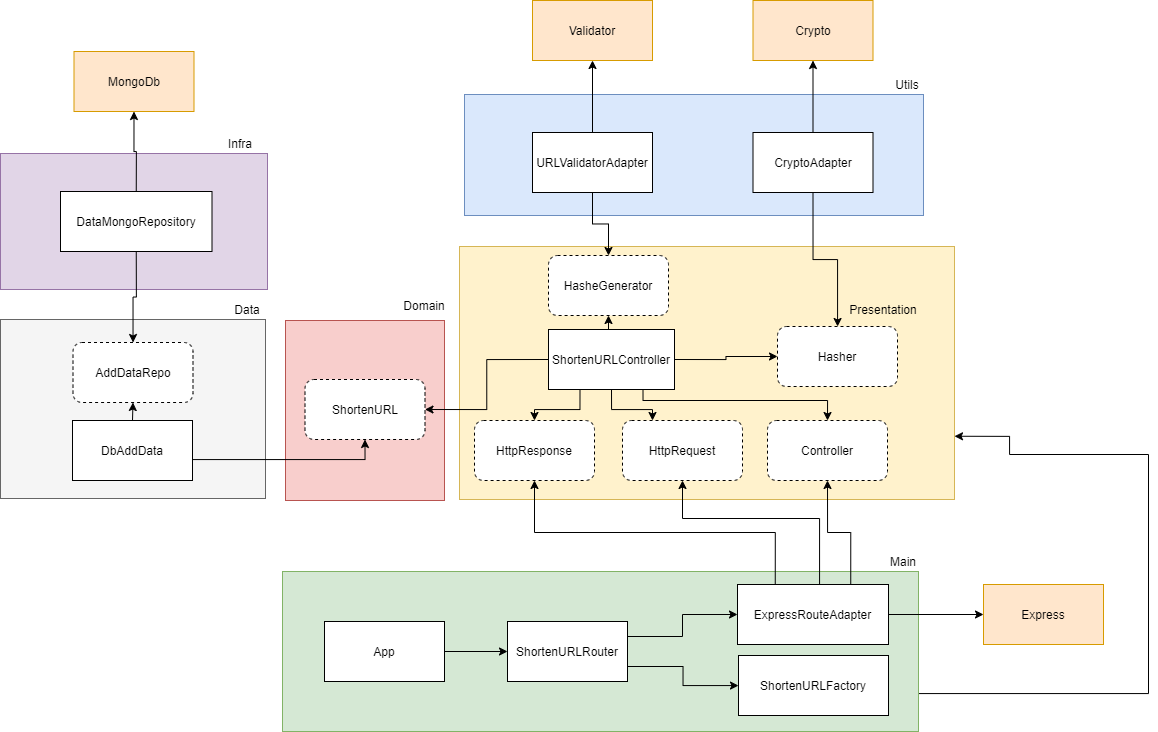

The diagram above was exported from draw.io. Its source (the exported page's mxGraphModel, read from the mxfile embedded in the PNG):
<mxGraphModel dx="1424" dy="1043" grid="0" gridSize="10" guides="1" tooltips="1" connect="1" arrows="1" fold="1" page="0" pageScale="1" pageWidth="827" pageHeight="1169" math="0" shadow="0">
  <root>
    <mxCell id="0" />
    <mxCell id="1" parent="0" />
    <mxCell id="i4Xgi1p1PXEhyqZJGGmw-15" value="" style="rounded=0;whiteSpace=wrap;html=1;fillColor=#fff2cc;strokeColor=#d6b656;" parent="1" vertex="1">
      <mxGeometry x="325" y="3" width="495" height="253" as="geometry" />
    </mxCell>
    <mxCell id="i4Xgi1p1PXEhyqZJGGmw-16" value="Presentation" style="text;html=1;strokeColor=none;fillColor=none;align=center;verticalAlign=middle;whiteSpace=wrap;rounded=0;" parent="1" vertex="1">
      <mxGeometry x="729" y="56" width="40" height="20" as="geometry" />
    </mxCell>
    <mxCell id="AD-xMwlrPNUkrITQMxQ7-10" style="edgeStyle=orthogonalEdgeStyle;rounded=0;orthogonalLoop=1;jettySize=auto;html=1;exitX=1;exitY=0.5;exitDx=0;exitDy=0;entryX=1;entryY=0.75;entryDx=0;entryDy=0;" parent="1" source="i4Xgi1p1PXEhyqZJGGmw-18" target="i4Xgi1p1PXEhyqZJGGmw-15" edge="1">
      <mxGeometry relative="1" as="geometry">
        <Array as="points">
          <mxPoint x="784" y="450" />
          <mxPoint x="1014" y="450" />
          <mxPoint x="1014" y="211" />
          <mxPoint x="875" y="211" />
          <mxPoint x="875" y="193" />
        </Array>
      </mxGeometry>
    </mxCell>
    <mxCell id="i4Xgi1p1PXEhyqZJGGmw-18" value="" style="rounded=0;whiteSpace=wrap;html=1;fillColor=#d5e8d4;strokeColor=#82b366;" parent="1" vertex="1">
      <mxGeometry x="148" y="328" width="636" height="160" as="geometry" />
    </mxCell>
    <mxCell id="i4Xgi1p1PXEhyqZJGGmw-19" value="Main" style="text;html=1;strokeColor=none;fillColor=none;align=center;verticalAlign=middle;whiteSpace=wrap;rounded=0;" parent="1" vertex="1">
      <mxGeometry x="749" y="308" width="40" height="20" as="geometry" />
    </mxCell>
    <mxCell id="AD-xMwlrPNUkrITQMxQ7-2" style="edgeStyle=orthogonalEdgeStyle;rounded=0;orthogonalLoop=1;jettySize=auto;html=1;exitX=1;exitY=0.5;exitDx=0;exitDy=0;entryX=0;entryY=0.5;entryDx=0;entryDy=0;" parent="1" source="i4Xgi1p1PXEhyqZJGGmw-20" target="bJfiX-ijYHwBcOjD3IPD-19" edge="1">
      <mxGeometry relative="1" as="geometry" />
    </mxCell>
    <mxCell id="i4Xgi1p1PXEhyqZJGGmw-20" value="App" style="rounded=0;whiteSpace=wrap;html=1;fillColor=#ffffff;" parent="1" vertex="1">
      <mxGeometry x="190" y="378" width="120" height="60" as="geometry" />
    </mxCell>
    <mxCell id="i4Xgi1p1PXEhyqZJGGmw-24" value="" style="rounded=0;whiteSpace=wrap;html=1;fillColor=#f8cecc;strokeColor=#b85450;" parent="1" vertex="1">
      <mxGeometry x="151" y="77" width="159" height="180" as="geometry" />
    </mxCell>
    <mxCell id="bJfiX-ijYHwBcOjD3IPD-1" value="MongoDb" style="rounded=0;whiteSpace=wrap;html=1;glass=0;strokeColor=#d79b00;fillColor=#ffe6cc;" parent="1" vertex="1">
      <mxGeometry x="-60.5" y="-192" width="120" height="60" as="geometry" />
    </mxCell>
    <mxCell id="AD-xMwlrPNUkrITQMxQ7-34" style="edgeStyle=orthogonalEdgeStyle;rounded=0;orthogonalLoop=1;jettySize=auto;html=1;exitX=0.25;exitY=1;exitDx=0;exitDy=0;entryX=0.5;entryY=0;entryDx=0;entryDy=0;" parent="1" source="bJfiX-ijYHwBcOjD3IPD-4" target="bJfiX-ijYHwBcOjD3IPD-5" edge="1">
      <mxGeometry relative="1" as="geometry" />
    </mxCell>
    <mxCell id="AD-xMwlrPNUkrITQMxQ7-35" style="edgeStyle=orthogonalEdgeStyle;rounded=0;orthogonalLoop=1;jettySize=auto;html=1;exitX=0.5;exitY=1;exitDx=0;exitDy=0;entryX=0.25;entryY=0;entryDx=0;entryDy=0;" parent="1" source="bJfiX-ijYHwBcOjD3IPD-4" target="bJfiX-ijYHwBcOjD3IPD-6" edge="1">
      <mxGeometry relative="1" as="geometry" />
    </mxCell>
    <mxCell id="AD-xMwlrPNUkrITQMxQ7-36" style="edgeStyle=orthogonalEdgeStyle;rounded=0;orthogonalLoop=1;jettySize=auto;html=1;exitX=0.75;exitY=1;exitDx=0;exitDy=0;entryX=0.5;entryY=0;entryDx=0;entryDy=0;" parent="1" source="bJfiX-ijYHwBcOjD3IPD-4" target="bJfiX-ijYHwBcOjD3IPD-8" edge="1">
      <mxGeometry relative="1" as="geometry">
        <Array as="points">
          <mxPoint x="509" y="157" />
          <mxPoint x="693" y="157" />
        </Array>
      </mxGeometry>
    </mxCell>
    <mxCell id="rVPJAPYvzT15sh1g9te6-29" style="edgeStyle=orthogonalEdgeStyle;rounded=0;orthogonalLoop=1;jettySize=auto;html=1;exitX=1;exitY=0.5;exitDx=0;exitDy=0;" edge="1" parent="1" source="bJfiX-ijYHwBcOjD3IPD-4" target="rVPJAPYvzT15sh1g9te6-28">
      <mxGeometry relative="1" as="geometry" />
    </mxCell>
    <mxCell id="rVPJAPYvzT15sh1g9te6-31" style="edgeStyle=orthogonalEdgeStyle;rounded=0;orthogonalLoop=1;jettySize=auto;html=1;exitX=0;exitY=0.5;exitDx=0;exitDy=0;entryX=1;entryY=0.5;entryDx=0;entryDy=0;" edge="1" parent="1" source="bJfiX-ijYHwBcOjD3IPD-4" target="AD-xMwlrPNUkrITQMxQ7-21">
      <mxGeometry relative="1" as="geometry" />
    </mxCell>
    <mxCell id="n_cj3Cbf3Tkim_prIPJO-1" style="edgeStyle=orthogonalEdgeStyle;rounded=0;orthogonalLoop=1;jettySize=auto;html=1;exitX=0.5;exitY=0;exitDx=0;exitDy=0;entryX=0.5;entryY=1;entryDx=0;entryDy=0;" edge="1" parent="1" source="bJfiX-ijYHwBcOjD3IPD-4" target="rVPJAPYvzT15sh1g9te6-32">
      <mxGeometry relative="1" as="geometry" />
    </mxCell>
    <mxCell id="bJfiX-ijYHwBcOjD3IPD-4" value="ShortenURLController" style="rounded=0;whiteSpace=wrap;html=1;glass=0;strokeColor=#000000;fillColor=#ffffff;" parent="1" vertex="1">
      <mxGeometry x="414" y="86" width="126" height="60" as="geometry" />
    </mxCell>
    <mxCell id="bJfiX-ijYHwBcOjD3IPD-5" value="HttpResponse" style="rounded=1;whiteSpace=wrap;html=1;glass=0;strokeColor=#000000;fillColor=#ffffff;dashed=1;" parent="1" vertex="1">
      <mxGeometry x="340" y="177" width="120" height="60" as="geometry" />
    </mxCell>
    <mxCell id="bJfiX-ijYHwBcOjD3IPD-6" value="HttpRequest" style="rounded=1;whiteSpace=wrap;html=1;glass=0;strokeColor=#000000;fillColor=#ffffff;dashed=1;" parent="1" vertex="1">
      <mxGeometry x="488" y="177" width="120" height="60" as="geometry" />
    </mxCell>
    <mxCell id="bJfiX-ijYHwBcOjD3IPD-8" value="Controller" style="rounded=1;whiteSpace=wrap;html=1;glass=0;strokeColor=#000000;fillColor=#ffffff;dashed=1;" parent="1" vertex="1">
      <mxGeometry x="633" y="177" width="120" height="60" as="geometry" />
    </mxCell>
    <mxCell id="AD-xMwlrPNUkrITQMxQ7-13" style="edgeStyle=orthogonalEdgeStyle;rounded=0;orthogonalLoop=1;jettySize=auto;html=1;exitX=1;exitY=0.75;exitDx=0;exitDy=0;" parent="1" source="bJfiX-ijYHwBcOjD3IPD-19" target="AD-xMwlrPNUkrITQMxQ7-3" edge="1">
      <mxGeometry relative="1" as="geometry" />
    </mxCell>
    <mxCell id="AD-xMwlrPNUkrITQMxQ7-14" style="edgeStyle=orthogonalEdgeStyle;rounded=0;orthogonalLoop=1;jettySize=auto;html=1;exitX=1;exitY=0.25;exitDx=0;exitDy=0;entryX=0;entryY=0.5;entryDx=0;entryDy=0;" parent="1" source="bJfiX-ijYHwBcOjD3IPD-19" target="AD-xMwlrPNUkrITQMxQ7-4" edge="1">
      <mxGeometry relative="1" as="geometry" />
    </mxCell>
    <mxCell id="bJfiX-ijYHwBcOjD3IPD-19" value="ShortenURLRouter" style="rounded=0;whiteSpace=wrap;html=1;fillColor=#ffffff;" parent="1" vertex="1">
      <mxGeometry x="373" y="378" width="120" height="60" as="geometry" />
    </mxCell>
    <mxCell id="AD-xMwlrPNUkrITQMxQ7-3" value="ShortenURLFactory" style="rounded=0;whiteSpace=wrap;html=1;fillColor=#ffffff;" parent="1" vertex="1">
      <mxGeometry x="604" y="412" width="150" height="60" as="geometry" />
    </mxCell>
    <mxCell id="AD-xMwlrPNUkrITQMxQ7-6" style="edgeStyle=orthogonalEdgeStyle;rounded=0;orthogonalLoop=1;jettySize=auto;html=1;exitX=1;exitY=0.5;exitDx=0;exitDy=0;entryX=0;entryY=0.5;entryDx=0;entryDy=0;" parent="1" source="AD-xMwlrPNUkrITQMxQ7-4" target="AD-xMwlrPNUkrITQMxQ7-5" edge="1">
      <mxGeometry relative="1" as="geometry" />
    </mxCell>
    <mxCell id="AD-xMwlrPNUkrITQMxQ7-16" style="edgeStyle=orthogonalEdgeStyle;rounded=0;orthogonalLoop=1;jettySize=auto;html=1;exitX=0.25;exitY=0;exitDx=0;exitDy=0;entryX=0.5;entryY=1;entryDx=0;entryDy=0;" parent="1" source="AD-xMwlrPNUkrITQMxQ7-4" target="bJfiX-ijYHwBcOjD3IPD-5" edge="1">
      <mxGeometry relative="1" as="geometry" />
    </mxCell>
    <mxCell id="AD-xMwlrPNUkrITQMxQ7-17" style="edgeStyle=orthogonalEdgeStyle;rounded=0;orthogonalLoop=1;jettySize=auto;html=1;exitX=0.5;exitY=0;exitDx=0;exitDy=0;entryX=0.5;entryY=1;entryDx=0;entryDy=0;" parent="1" source="AD-xMwlrPNUkrITQMxQ7-4" target="bJfiX-ijYHwBcOjD3IPD-6" edge="1">
      <mxGeometry relative="1" as="geometry">
        <Array as="points">
          <mxPoint x="685" y="341" />
          <mxPoint x="685" y="275" />
          <mxPoint x="548" y="275" />
        </Array>
      </mxGeometry>
    </mxCell>
    <mxCell id="AD-xMwlrPNUkrITQMxQ7-19" style="edgeStyle=orthogonalEdgeStyle;rounded=0;orthogonalLoop=1;jettySize=auto;html=1;exitX=0.75;exitY=0;exitDx=0;exitDy=0;entryX=0.5;entryY=1;entryDx=0;entryDy=0;" parent="1" source="AD-xMwlrPNUkrITQMxQ7-4" target="bJfiX-ijYHwBcOjD3IPD-8" edge="1">
      <mxGeometry relative="1" as="geometry" />
    </mxCell>
    <mxCell id="AD-xMwlrPNUkrITQMxQ7-4" value="ExpressRouteAdapter" style="rounded=0;whiteSpace=wrap;html=1;fillColor=#ffffff;" parent="1" vertex="1">
      <mxGeometry x="603" y="341" width="151" height="60" as="geometry" />
    </mxCell>
    <mxCell id="AD-xMwlrPNUkrITQMxQ7-5" value="Express" style="rounded=0;whiteSpace=wrap;html=1;fillColor=#ffe6cc;strokeColor=#d79b00;" parent="1" vertex="1">
      <mxGeometry x="849" y="341" width="120" height="60" as="geometry" />
    </mxCell>
    <mxCell id="AD-xMwlrPNUkrITQMxQ7-20" value="&lt;span style=&quot;color: rgba(0 , 0 , 0 , 0) ; font-family: monospace ; font-size: 0px&quot;&gt;%3CmxGraphModel%3E%3Croot%3E%3CmxCell%20id%3D%220%22%2F%3E%3CmxCell%20id%3D%221%22%20parent%3D%220%22%2F%3E%3CmxCell%20id%3D%222%22%20value%3D%22ShortenerController%22%20style%3D%22rounded%3D0%3BwhiteSpace%3Dwrap%3Bhtml%3D1%3Bglass%3D0%3BstrokeColor%3D%23000000%3BfillColor%3Dnone%3B%22%20vertex%3D%221%22%20parent%3D%221%22%3E%3CmxGeometry%20x%3D%22340%22%20y%3D%2263%22%20width%3D%22120%22%20height%3D%2260%22%20as%3D%22geometry%22%2F%3E%3C%2FmxCell%3E%3C%2Froot%3E%3C%2FmxGraphModel%3E&lt;/span&gt;" style="text;html=1;align=center;verticalAlign=middle;resizable=0;points=[];autosize=1;" parent="1" vertex="1">
      <mxGeometry x="-62" y="209" width="10" height="22" as="geometry" />
    </mxCell>
    <mxCell id="AD-xMwlrPNUkrITQMxQ7-21" value="ShortenURL" style="rounded=1;whiteSpace=wrap;html=1;glass=0;strokeColor=#000000;fillColor=#ffffff;dashed=1;" parent="1" vertex="1">
      <mxGeometry x="170.5" y="136" width="120" height="60" as="geometry" />
    </mxCell>
    <mxCell id="rVPJAPYvzT15sh1g9te6-2" value="" style="rounded=0;whiteSpace=wrap;html=1;fillColor=#f5f5f5;strokeColor=#666666;fontColor=#333333;" vertex="1" parent="1">
      <mxGeometry x="-134" y="76" width="265" height="179" as="geometry" />
    </mxCell>
    <mxCell id="rVPJAPYvzT15sh1g9te6-3" value="AddDataRepo" style="rounded=1;whiteSpace=wrap;html=1;glass=0;strokeColor=#000000;fillColor=#ffffff;dashed=1;" vertex="1" parent="1">
      <mxGeometry x="-61.5" y="99" width="120" height="60" as="geometry" />
    </mxCell>
    <mxCell id="rVPJAPYvzT15sh1g9te6-5" style="edgeStyle=orthogonalEdgeStyle;rounded=0;orthogonalLoop=1;jettySize=auto;html=1;exitX=1;exitY=0.5;exitDx=0;exitDy=0;entryX=0.5;entryY=1;entryDx=0;entryDy=0;" edge="1" parent="1" source="rVPJAPYvzT15sh1g9te6-4" target="AD-xMwlrPNUkrITQMxQ7-21">
      <mxGeometry relative="1" as="geometry">
        <Array as="points">
          <mxPoint x="58" y="216" />
          <mxPoint x="231" y="216" />
        </Array>
      </mxGeometry>
    </mxCell>
    <mxCell id="rVPJAPYvzT15sh1g9te6-12" style="edgeStyle=orthogonalEdgeStyle;rounded=0;orthogonalLoop=1;jettySize=auto;html=1;exitX=0.5;exitY=0;exitDx=0;exitDy=0;entryX=0.5;entryY=1;entryDx=0;entryDy=0;" edge="1" parent="1" source="rVPJAPYvzT15sh1g9te6-4" target="rVPJAPYvzT15sh1g9te6-3">
      <mxGeometry relative="1" as="geometry" />
    </mxCell>
    <mxCell id="rVPJAPYvzT15sh1g9te6-4" value="DbAddData" style="rounded=0;whiteSpace=wrap;html=1;fillColor=#ffffff;" vertex="1" parent="1">
      <mxGeometry x="-62" y="177" width="120" height="60" as="geometry" />
    </mxCell>
    <mxCell id="rVPJAPYvzT15sh1g9te6-6" value="" style="rounded=0;whiteSpace=wrap;html=1;fillColor=#e1d5e7;strokeColor=#9673a6;" vertex="1" parent="1">
      <mxGeometry x="-134" y="-90" width="267" height="136" as="geometry" />
    </mxCell>
    <mxCell id="rVPJAPYvzT15sh1g9te6-10" style="edgeStyle=orthogonalEdgeStyle;rounded=0;orthogonalLoop=1;jettySize=auto;html=1;exitX=0.5;exitY=0;exitDx=0;exitDy=0;entryX=0.5;entryY=1;entryDx=0;entryDy=0;" edge="1" parent="1" source="rVPJAPYvzT15sh1g9te6-8" target="bJfiX-ijYHwBcOjD3IPD-1">
      <mxGeometry relative="1" as="geometry" />
    </mxCell>
    <mxCell id="rVPJAPYvzT15sh1g9te6-11" style="edgeStyle=orthogonalEdgeStyle;rounded=0;orthogonalLoop=1;jettySize=auto;html=1;exitX=0.5;exitY=1;exitDx=0;exitDy=0;" edge="1" parent="1" source="rVPJAPYvzT15sh1g9te6-8" target="rVPJAPYvzT15sh1g9te6-3">
      <mxGeometry relative="1" as="geometry" />
    </mxCell>
    <mxCell id="rVPJAPYvzT15sh1g9te6-8" value="DataMongoRepository" style="rounded=0;whiteSpace=wrap;html=1;fillColor=#ffffff;" vertex="1" parent="1">
      <mxGeometry x="-74" y="-52" width="151.5" height="60" as="geometry" />
    </mxCell>
    <mxCell id="rVPJAPYvzT15sh1g9te6-14" value="" style="rounded=0;whiteSpace=wrap;html=1;fillColor=#dae8fc;strokeColor=#6c8ebf;" vertex="1" parent="1">
      <mxGeometry x="330" y="-149" width="459" height="121" as="geometry" />
    </mxCell>
    <mxCell id="rVPJAPYvzT15sh1g9te6-15" value="Infra" style="text;html=1;strokeColor=none;fillColor=none;align=center;verticalAlign=middle;whiteSpace=wrap;rounded=0;" vertex="1" parent="1">
      <mxGeometry x="86" y="-110" width="40" height="20" as="geometry" />
    </mxCell>
    <mxCell id="rVPJAPYvzT15sh1g9te6-20" value="Data" style="text;html=1;strokeColor=none;fillColor=none;align=center;verticalAlign=middle;whiteSpace=wrap;rounded=0;" vertex="1" parent="1">
      <mxGeometry x="93" y="56" width="40" height="20" as="geometry" />
    </mxCell>
    <mxCell id="rVPJAPYvzT15sh1g9te6-21" value="Domain" style="text;html=1;strokeColor=none;fillColor=none;align=center;verticalAlign=middle;whiteSpace=wrap;rounded=0;" vertex="1" parent="1">
      <mxGeometry x="270" y="52" width="40" height="20" as="geometry" />
    </mxCell>
    <mxCell id="rVPJAPYvzT15sh1g9te6-34" style="edgeStyle=orthogonalEdgeStyle;rounded=0;orthogonalLoop=1;jettySize=auto;html=1;exitX=0.5;exitY=0;exitDx=0;exitDy=0;entryX=0.5;entryY=1;entryDx=0;entryDy=0;" edge="1" parent="1" source="rVPJAPYvzT15sh1g9te6-22" target="rVPJAPYvzT15sh1g9te6-24">
      <mxGeometry relative="1" as="geometry" />
    </mxCell>
    <mxCell id="rVPJAPYvzT15sh1g9te6-37" style="edgeStyle=orthogonalEdgeStyle;rounded=0;orthogonalLoop=1;jettySize=auto;html=1;exitX=0.5;exitY=1;exitDx=0;exitDy=0;entryX=0.5;entryY=0;entryDx=0;entryDy=0;" edge="1" parent="1" source="rVPJAPYvzT15sh1g9te6-22" target="rVPJAPYvzT15sh1g9te6-32">
      <mxGeometry relative="1" as="geometry" />
    </mxCell>
    <mxCell id="rVPJAPYvzT15sh1g9te6-22" value="URLValidatorAdapter" style="rounded=0;whiteSpace=wrap;html=1;" vertex="1" parent="1">
      <mxGeometry x="398" y="-111" width="120" height="60" as="geometry" />
    </mxCell>
    <mxCell id="rVPJAPYvzT15sh1g9te6-35" style="edgeStyle=orthogonalEdgeStyle;rounded=0;orthogonalLoop=1;jettySize=auto;html=1;exitX=0.5;exitY=0;exitDx=0;exitDy=0;entryX=0.5;entryY=1;entryDx=0;entryDy=0;" edge="1" parent="1" source="rVPJAPYvzT15sh1g9te6-23" target="rVPJAPYvzT15sh1g9te6-25">
      <mxGeometry relative="1" as="geometry" />
    </mxCell>
    <mxCell id="rVPJAPYvzT15sh1g9te6-36" style="edgeStyle=orthogonalEdgeStyle;rounded=0;orthogonalLoop=1;jettySize=auto;html=1;exitX=0.5;exitY=1;exitDx=0;exitDy=0;" edge="1" parent="1" source="rVPJAPYvzT15sh1g9te6-23" target="rVPJAPYvzT15sh1g9te6-28">
      <mxGeometry relative="1" as="geometry" />
    </mxCell>
    <mxCell id="rVPJAPYvzT15sh1g9te6-23" value="CryptoAdapter" style="rounded=0;whiteSpace=wrap;html=1;" vertex="1" parent="1">
      <mxGeometry x="618.5" y="-111" width="120" height="60" as="geometry" />
    </mxCell>
    <mxCell id="rVPJAPYvzT15sh1g9te6-24" value="Validator" style="rounded=0;whiteSpace=wrap;html=1;fillColor=#ffe6cc;strokeColor=#d79b00;" vertex="1" parent="1">
      <mxGeometry x="398" y="-243" width="120" height="60" as="geometry" />
    </mxCell>
    <mxCell id="rVPJAPYvzT15sh1g9te6-25" value="Crypto" style="rounded=0;whiteSpace=wrap;html=1;fillColor=#ffe6cc;strokeColor=#d79b00;" vertex="1" parent="1">
      <mxGeometry x="618.5" y="-243" width="120" height="60" as="geometry" />
    </mxCell>
    <mxCell id="rVPJAPYvzT15sh1g9te6-28" value="Hasher" style="rounded=1;whiteSpace=wrap;html=1;glass=0;strokeColor=#000000;fillColor=#ffffff;dashed=1;" vertex="1" parent="1">
      <mxGeometry x="643" y="83" width="120" height="60" as="geometry" />
    </mxCell>
    <mxCell id="rVPJAPYvzT15sh1g9te6-32" value="HasheGenerator" style="rounded=1;whiteSpace=wrap;html=1;glass=0;strokeColor=#000000;fillColor=#ffffff;dashed=1;" vertex="1" parent="1">
      <mxGeometry x="414" y="12" width="120" height="60" as="geometry" />
    </mxCell>
    <mxCell id="rVPJAPYvzT15sh1g9te6-33" value="Utils" style="text;html=1;strokeColor=none;fillColor=none;align=center;verticalAlign=middle;whiteSpace=wrap;rounded=0;" vertex="1" parent="1">
      <mxGeometry x="753" y="-169" width="40" height="20" as="geometry" />
    </mxCell>
  </root>
</mxGraphModel>